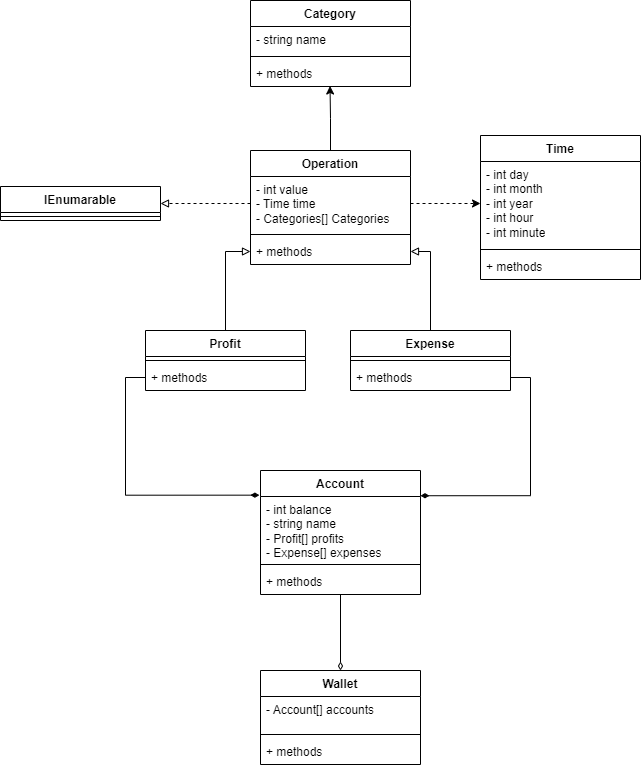

The diagram above was exported from draw.io. Its source (the exported page's mxGraphModel, read from the mxfile embedded in the PNG):
<mxGraphModel dx="1432" dy="746" grid="1" gridSize="10" guides="1" tooltips="1" connect="1" arrows="1" fold="1" page="1" pageScale="1" pageWidth="850" pageHeight="1100" math="0" shadow="0">
  <root>
    <mxCell id="0" />
    <mxCell id="1" parent="0" />
    <mxCell id="vKwUoxgHp5NW7QKa5Sej-1" value="Operation" style="swimlane;fontStyle=1;align=center;verticalAlign=top;childLayout=stackLayout;horizontal=1;startSize=26;horizontalStack=0;resizeParent=1;resizeParentMax=0;resizeLast=0;collapsible=1;marginBottom=0;whiteSpace=wrap;html=1;" vertex="1" parent="1">
      <mxGeometry x="370" y="150" width="160" height="114" as="geometry" />
    </mxCell>
    <mxCell id="vKwUoxgHp5NW7QKa5Sej-2" value="- int value&lt;div&gt;- Time time&lt;/div&gt;&lt;div&gt;- Categories[] Categories&amp;nbsp;&lt;/div&gt;" style="text;strokeColor=none;fillColor=none;align=left;verticalAlign=top;spacingLeft=4;spacingRight=4;overflow=hidden;rotatable=0;points=[[0,0.5],[1,0.5]];portConstraint=eastwest;whiteSpace=wrap;html=1;" vertex="1" parent="vKwUoxgHp5NW7QKa5Sej-1">
      <mxGeometry y="26" width="160" height="54" as="geometry" />
    </mxCell>
    <mxCell id="vKwUoxgHp5NW7QKa5Sej-3" value="" style="line;strokeWidth=1;fillColor=none;align=left;verticalAlign=middle;spacingTop=-1;spacingLeft=3;spacingRight=3;rotatable=0;labelPosition=right;points=[];portConstraint=eastwest;strokeColor=inherit;" vertex="1" parent="vKwUoxgHp5NW7QKa5Sej-1">
      <mxGeometry y="80" width="160" height="8" as="geometry" />
    </mxCell>
    <mxCell id="vKwUoxgHp5NW7QKa5Sej-4" value="+ methods" style="text;strokeColor=none;fillColor=none;align=left;verticalAlign=top;spacingLeft=4;spacingRight=4;overflow=hidden;rotatable=0;points=[[0,0.5],[1,0.5]];portConstraint=eastwest;whiteSpace=wrap;html=1;" vertex="1" parent="vKwUoxgHp5NW7QKa5Sej-1">
      <mxGeometry y="88" width="160" height="26" as="geometry" />
    </mxCell>
    <mxCell id="vKwUoxgHp5NW7QKa5Sej-5" value="Category" style="swimlane;fontStyle=1;align=center;verticalAlign=top;childLayout=stackLayout;horizontal=1;startSize=26;horizontalStack=0;resizeParent=1;resizeParentMax=0;resizeLast=0;collapsible=1;marginBottom=0;whiteSpace=wrap;html=1;" vertex="1" parent="1">
      <mxGeometry x="370" width="160" height="86" as="geometry" />
    </mxCell>
    <mxCell id="vKwUoxgHp5NW7QKa5Sej-6" value="- string name" style="text;strokeColor=none;fillColor=none;align=left;verticalAlign=top;spacingLeft=4;spacingRight=4;overflow=hidden;rotatable=0;points=[[0,0.5],[1,0.5]];portConstraint=eastwest;whiteSpace=wrap;html=1;" vertex="1" parent="vKwUoxgHp5NW7QKa5Sej-5">
      <mxGeometry y="26" width="160" height="26" as="geometry" />
    </mxCell>
    <mxCell id="vKwUoxgHp5NW7QKa5Sej-7" value="" style="line;strokeWidth=1;fillColor=none;align=left;verticalAlign=middle;spacingTop=-1;spacingLeft=3;spacingRight=3;rotatable=0;labelPosition=right;points=[];portConstraint=eastwest;strokeColor=inherit;" vertex="1" parent="vKwUoxgHp5NW7QKa5Sej-5">
      <mxGeometry y="52" width="160" height="8" as="geometry" />
    </mxCell>
    <mxCell id="vKwUoxgHp5NW7QKa5Sej-8" value="+ methods" style="text;strokeColor=none;fillColor=none;align=left;verticalAlign=top;spacingLeft=4;spacingRight=4;overflow=hidden;rotatable=0;points=[[0,0.5],[1,0.5]];portConstraint=eastwest;whiteSpace=wrap;html=1;" vertex="1" parent="vKwUoxgHp5NW7QKa5Sej-5">
      <mxGeometry y="60" width="160" height="26" as="geometry" />
    </mxCell>
    <mxCell id="vKwUoxgHp5NW7QKa5Sej-11" value="Time" style="swimlane;fontStyle=1;align=center;verticalAlign=top;childLayout=stackLayout;horizontal=1;startSize=26;horizontalStack=0;resizeParent=1;resizeParentMax=0;resizeLast=0;collapsible=1;marginBottom=0;whiteSpace=wrap;html=1;" vertex="1" parent="1">
      <mxGeometry x="600" y="135" width="160" height="144" as="geometry" />
    </mxCell>
    <mxCell id="vKwUoxgHp5NW7QKa5Sej-12" value="- int day&lt;div&gt;- int month&lt;br&gt;&lt;/div&gt;&lt;div&gt;- int year&lt;br&gt;&lt;/div&gt;&lt;div&gt;- int hour&lt;br&gt;&lt;/div&gt;&lt;div&gt;- int minute&lt;br&gt;&lt;/div&gt;" style="text;strokeColor=none;fillColor=none;align=left;verticalAlign=top;spacingLeft=4;spacingRight=4;overflow=hidden;rotatable=0;points=[[0,0.5],[1,0.5]];portConstraint=eastwest;whiteSpace=wrap;html=1;" vertex="1" parent="vKwUoxgHp5NW7QKa5Sej-11">
      <mxGeometry y="26" width="160" height="84" as="geometry" />
    </mxCell>
    <mxCell id="vKwUoxgHp5NW7QKa5Sej-13" value="" style="line;strokeWidth=1;fillColor=none;align=left;verticalAlign=middle;spacingTop=-1;spacingLeft=3;spacingRight=3;rotatable=0;labelPosition=right;points=[];portConstraint=eastwest;strokeColor=inherit;" vertex="1" parent="vKwUoxgHp5NW7QKa5Sej-11">
      <mxGeometry y="110" width="160" height="8" as="geometry" />
    </mxCell>
    <mxCell id="vKwUoxgHp5NW7QKa5Sej-14" value="+ methods" style="text;strokeColor=none;fillColor=none;align=left;verticalAlign=top;spacingLeft=4;spacingRight=4;overflow=hidden;rotatable=0;points=[[0,0.5],[1,0.5]];portConstraint=eastwest;whiteSpace=wrap;html=1;" vertex="1" parent="vKwUoxgHp5NW7QKa5Sej-11">
      <mxGeometry y="118" width="160" height="26" as="geometry" />
    </mxCell>
    <mxCell id="vKwUoxgHp5NW7QKa5Sej-15" style="edgeStyle=orthogonalEdgeStyle;rounded=0;orthogonalLoop=1;jettySize=auto;html=1;entryX=0;entryY=0.5;entryDx=0;entryDy=0;dashed=1;" edge="1" parent="1" source="vKwUoxgHp5NW7QKa5Sej-2" target="vKwUoxgHp5NW7QKa5Sej-12">
      <mxGeometry relative="1" as="geometry" />
    </mxCell>
    <mxCell id="vKwUoxgHp5NW7QKa5Sej-16" style="edgeStyle=orthogonalEdgeStyle;rounded=0;orthogonalLoop=1;jettySize=auto;html=1;entryX=0.497;entryY=0.981;entryDx=0;entryDy=0;entryPerimeter=0;" edge="1" parent="1" source="vKwUoxgHp5NW7QKa5Sej-1" target="vKwUoxgHp5NW7QKa5Sej-8">
      <mxGeometry relative="1" as="geometry" />
    </mxCell>
    <mxCell id="vKwUoxgHp5NW7QKa5Sej-17" value="IEnumarable" style="swimlane;fontStyle=1;align=center;verticalAlign=top;childLayout=stackLayout;horizontal=1;startSize=26;horizontalStack=0;resizeParent=1;resizeParentMax=0;resizeLast=0;collapsible=1;marginBottom=0;whiteSpace=wrap;html=1;" vertex="1" parent="1">
      <mxGeometry x="120" y="186" width="160" height="34" as="geometry" />
    </mxCell>
    <mxCell id="vKwUoxgHp5NW7QKa5Sej-19" value="" style="line;strokeWidth=1;fillColor=none;align=left;verticalAlign=middle;spacingTop=-1;spacingLeft=3;spacingRight=3;rotatable=0;labelPosition=right;points=[];portConstraint=eastwest;strokeColor=inherit;" vertex="1" parent="vKwUoxgHp5NW7QKa5Sej-17">
      <mxGeometry y="26" width="160" height="8" as="geometry" />
    </mxCell>
    <mxCell id="vKwUoxgHp5NW7QKa5Sej-21" style="edgeStyle=orthogonalEdgeStyle;rounded=0;orthogonalLoop=1;jettySize=auto;html=1;entryX=1;entryY=0.5;entryDx=0;entryDy=0;endArrow=block;endFill=0;dashed=1;" edge="1" parent="1" source="vKwUoxgHp5NW7QKa5Sej-2" target="vKwUoxgHp5NW7QKa5Sej-17">
      <mxGeometry relative="1" as="geometry" />
    </mxCell>
    <mxCell id="vKwUoxgHp5NW7QKa5Sej-29" style="edgeStyle=orthogonalEdgeStyle;rounded=0;orthogonalLoop=1;jettySize=auto;html=1;entryX=0;entryY=0.5;entryDx=0;entryDy=0;endArrow=block;endFill=0;" edge="1" parent="1" source="vKwUoxgHp5NW7QKa5Sej-22" target="vKwUoxgHp5NW7QKa5Sej-4">
      <mxGeometry relative="1" as="geometry" />
    </mxCell>
    <mxCell id="vKwUoxgHp5NW7QKa5Sej-22" value="Profit" style="swimlane;fontStyle=1;align=center;verticalAlign=top;childLayout=stackLayout;horizontal=1;startSize=26;horizontalStack=0;resizeParent=1;resizeParentMax=0;resizeLast=0;collapsible=1;marginBottom=0;whiteSpace=wrap;html=1;" vertex="1" parent="1">
      <mxGeometry x="265" y="330" width="160" height="60" as="geometry" />
    </mxCell>
    <mxCell id="vKwUoxgHp5NW7QKa5Sej-24" value="" style="line;strokeWidth=1;fillColor=none;align=left;verticalAlign=middle;spacingTop=-1;spacingLeft=3;spacingRight=3;rotatable=0;labelPosition=right;points=[];portConstraint=eastwest;strokeColor=inherit;" vertex="1" parent="vKwUoxgHp5NW7QKa5Sej-22">
      <mxGeometry y="26" width="160" height="8" as="geometry" />
    </mxCell>
    <mxCell id="vKwUoxgHp5NW7QKa5Sej-25" value="+ methods" style="text;strokeColor=none;fillColor=none;align=left;verticalAlign=top;spacingLeft=4;spacingRight=4;overflow=hidden;rotatable=0;points=[[0,0.5],[1,0.5]];portConstraint=eastwest;whiteSpace=wrap;html=1;" vertex="1" parent="vKwUoxgHp5NW7QKa5Sej-22">
      <mxGeometry y="34" width="160" height="26" as="geometry" />
    </mxCell>
    <mxCell id="vKwUoxgHp5NW7QKa5Sej-30" style="edgeStyle=orthogonalEdgeStyle;rounded=0;orthogonalLoop=1;jettySize=auto;html=1;entryX=1;entryY=0.5;entryDx=0;entryDy=0;endArrow=block;endFill=0;" edge="1" parent="1" source="vKwUoxgHp5NW7QKa5Sej-26" target="vKwUoxgHp5NW7QKa5Sej-4">
      <mxGeometry relative="1" as="geometry" />
    </mxCell>
    <mxCell id="vKwUoxgHp5NW7QKa5Sej-26" value="Expense" style="swimlane;fontStyle=1;align=center;verticalAlign=top;childLayout=stackLayout;horizontal=1;startSize=26;horizontalStack=0;resizeParent=1;resizeParentMax=0;resizeLast=0;collapsible=1;marginBottom=0;whiteSpace=wrap;html=1;" vertex="1" parent="1">
      <mxGeometry x="470" y="330" width="160" height="60" as="geometry" />
    </mxCell>
    <mxCell id="vKwUoxgHp5NW7QKa5Sej-27" value="" style="line;strokeWidth=1;fillColor=none;align=left;verticalAlign=middle;spacingTop=-1;spacingLeft=3;spacingRight=3;rotatable=0;labelPosition=right;points=[];portConstraint=eastwest;strokeColor=inherit;" vertex="1" parent="vKwUoxgHp5NW7QKa5Sej-26">
      <mxGeometry y="26" width="160" height="8" as="geometry" />
    </mxCell>
    <mxCell id="vKwUoxgHp5NW7QKa5Sej-28" value="+ methods" style="text;strokeColor=none;fillColor=none;align=left;verticalAlign=top;spacingLeft=4;spacingRight=4;overflow=hidden;rotatable=0;points=[[0,0.5],[1,0.5]];portConstraint=eastwest;whiteSpace=wrap;html=1;" vertex="1" parent="vKwUoxgHp5NW7QKa5Sej-26">
      <mxGeometry y="34" width="160" height="26" as="geometry" />
    </mxCell>
    <mxCell id="vKwUoxgHp5NW7QKa5Sej-41" style="edgeStyle=orthogonalEdgeStyle;rounded=0;orthogonalLoop=1;jettySize=auto;html=1;entryX=0.5;entryY=0;entryDx=0;entryDy=0;endArrow=diamondThin;endFill=0;" edge="1" parent="1" source="vKwUoxgHp5NW7QKa5Sej-31" target="vKwUoxgHp5NW7QKa5Sej-37">
      <mxGeometry relative="1" as="geometry" />
    </mxCell>
    <mxCell id="vKwUoxgHp5NW7QKa5Sej-31" value="Account" style="swimlane;fontStyle=1;align=center;verticalAlign=top;childLayout=stackLayout;horizontal=1;startSize=26;horizontalStack=0;resizeParent=1;resizeParentMax=0;resizeLast=0;collapsible=1;marginBottom=0;whiteSpace=wrap;html=1;" vertex="1" parent="1">
      <mxGeometry x="380" y="470" width="160" height="124" as="geometry" />
    </mxCell>
    <mxCell id="vKwUoxgHp5NW7QKa5Sej-32" value="- int balance&lt;div&gt;- string name&lt;/div&gt;&lt;div&gt;- Profit[] profits&lt;/div&gt;&lt;div&gt;- Expense[] expenses&lt;/div&gt;" style="text;strokeColor=none;fillColor=none;align=left;verticalAlign=top;spacingLeft=4;spacingRight=4;overflow=hidden;rotatable=0;points=[[0,0.5],[1,0.5]];portConstraint=eastwest;whiteSpace=wrap;html=1;" vertex="1" parent="vKwUoxgHp5NW7QKa5Sej-31">
      <mxGeometry y="26" width="160" height="64" as="geometry" />
    </mxCell>
    <mxCell id="vKwUoxgHp5NW7QKa5Sej-33" value="" style="line;strokeWidth=1;fillColor=none;align=left;verticalAlign=middle;spacingTop=-1;spacingLeft=3;spacingRight=3;rotatable=0;labelPosition=right;points=[];portConstraint=eastwest;strokeColor=inherit;" vertex="1" parent="vKwUoxgHp5NW7QKa5Sej-31">
      <mxGeometry y="90" width="160" height="8" as="geometry" />
    </mxCell>
    <mxCell id="vKwUoxgHp5NW7QKa5Sej-34" value="+ methods" style="text;strokeColor=none;fillColor=none;align=left;verticalAlign=top;spacingLeft=4;spacingRight=4;overflow=hidden;rotatable=0;points=[[0,0.5],[1,0.5]];portConstraint=eastwest;whiteSpace=wrap;html=1;" vertex="1" parent="vKwUoxgHp5NW7QKa5Sej-31">
      <mxGeometry y="98" width="160" height="26" as="geometry" />
    </mxCell>
    <mxCell id="vKwUoxgHp5NW7QKa5Sej-35" style="edgeStyle=orthogonalEdgeStyle;rounded=0;orthogonalLoop=1;jettySize=auto;html=1;entryX=-0.007;entryY=-0.021;entryDx=0;entryDy=0;exitX=0;exitY=0.5;exitDx=0;exitDy=0;endArrow=diamondThin;endFill=1;entryPerimeter=0;" edge="1" parent="1" source="vKwUoxgHp5NW7QKa5Sej-25" target="vKwUoxgHp5NW7QKa5Sej-32">
      <mxGeometry relative="1" as="geometry" />
    </mxCell>
    <mxCell id="vKwUoxgHp5NW7QKa5Sej-36" style="edgeStyle=orthogonalEdgeStyle;rounded=0;orthogonalLoop=1;jettySize=auto;html=1;exitX=1;exitY=0.5;exitDx=0;exitDy=0;endArrow=diamondThin;endFill=1;entryX=1;entryY=-0.012;entryDx=0;entryDy=0;entryPerimeter=0;" edge="1" parent="1" source="vKwUoxgHp5NW7QKa5Sej-28" target="vKwUoxgHp5NW7QKa5Sej-32">
      <mxGeometry relative="1" as="geometry">
        <mxPoint x="543" y="499" as="targetPoint" />
        <Array as="points">
          <mxPoint x="650" y="377" />
          <mxPoint x="650" y="495" />
          <mxPoint x="540" y="495" />
        </Array>
      </mxGeometry>
    </mxCell>
    <mxCell id="vKwUoxgHp5NW7QKa5Sej-37" value="Wallet" style="swimlane;fontStyle=1;align=center;verticalAlign=top;childLayout=stackLayout;horizontal=1;startSize=26;horizontalStack=0;resizeParent=1;resizeParentMax=0;resizeLast=0;collapsible=1;marginBottom=0;whiteSpace=wrap;html=1;" vertex="1" parent="1">
      <mxGeometry x="380" y="670" width="160" height="94" as="geometry" />
    </mxCell>
    <mxCell id="vKwUoxgHp5NW7QKa5Sej-38" value="- Account[] accounts" style="text;strokeColor=none;fillColor=none;align=left;verticalAlign=top;spacingLeft=4;spacingRight=4;overflow=hidden;rotatable=0;points=[[0,0.5],[1,0.5]];portConstraint=eastwest;whiteSpace=wrap;html=1;" vertex="1" parent="vKwUoxgHp5NW7QKa5Sej-37">
      <mxGeometry y="26" width="160" height="34" as="geometry" />
    </mxCell>
    <mxCell id="vKwUoxgHp5NW7QKa5Sej-39" value="" style="line;strokeWidth=1;fillColor=none;align=left;verticalAlign=middle;spacingTop=-1;spacingLeft=3;spacingRight=3;rotatable=0;labelPosition=right;points=[];portConstraint=eastwest;strokeColor=inherit;" vertex="1" parent="vKwUoxgHp5NW7QKa5Sej-37">
      <mxGeometry y="60" width="160" height="8" as="geometry" />
    </mxCell>
    <mxCell id="vKwUoxgHp5NW7QKa5Sej-40" value="+ methods" style="text;strokeColor=none;fillColor=none;align=left;verticalAlign=top;spacingLeft=4;spacingRight=4;overflow=hidden;rotatable=0;points=[[0,0.5],[1,0.5]];portConstraint=eastwest;whiteSpace=wrap;html=1;" vertex="1" parent="vKwUoxgHp5NW7QKa5Sej-37">
      <mxGeometry y="68" width="160" height="26" as="geometry" />
    </mxCell>
  </root>
</mxGraphModel>